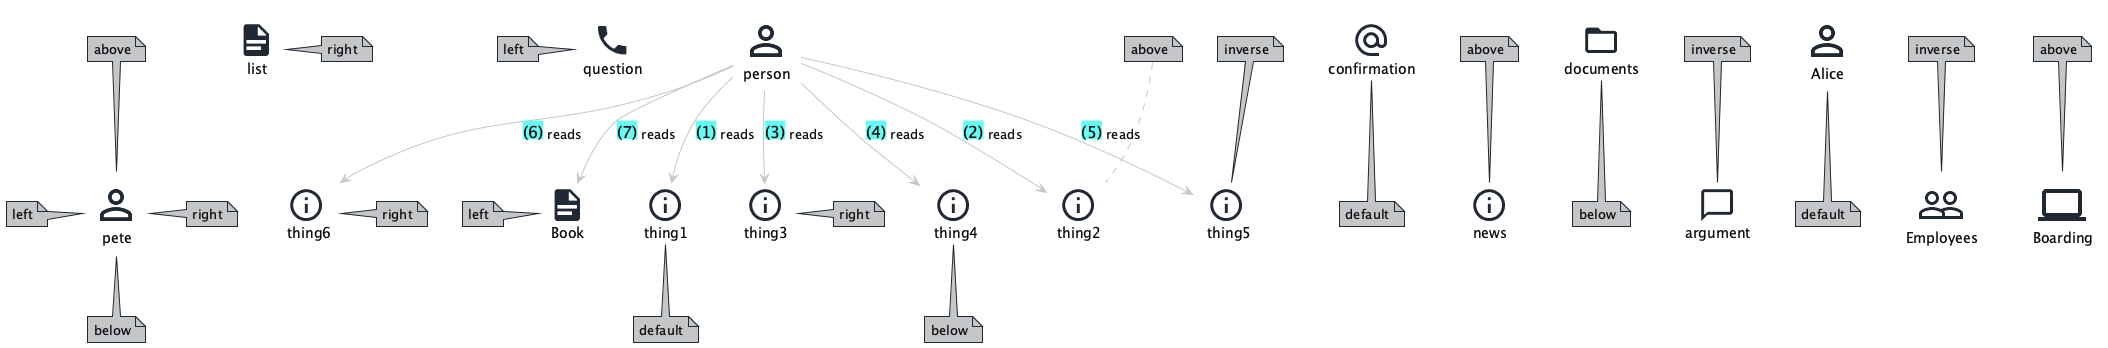

The diagram above was rendered by PlantUML. Its source (embedded in the PNG):
@startuml
!$Story_Layout = 'top-to-bottom'

!include ../../../domainStory.puml

Person(pete)

note top of pete : above
note right of pete : right
note bottom of pete : below
note left of pete : left

Email(confirmation, $note= default)
Info(news, $note=^ above)
Document(list, $note=> right)
Folder(documents, $note=v below)
Call(question, $note=< left)
Conversation(argument, $note=~ inverse)

Person(Alice, $note= default)
Group(Employees, $note=~ inverse)
System(Boarding, $note=^ above)

Person(person)

Info(thing1)
Info(thing2)
Info(thing3)

activity(1, person, reads, thing1, $note= default)
activity(2, person, reads, thing2, $note=^ above)
activity(3, person, reads, thing3, $note=> right)
activity(4, person, reads, Info: thing4, $note=v below)
activity(5, person, reads, Info: thing5, $note=~ inverse)
activity(6, person, reads, Info: thing6, $note=> right)
activity(7, person, reads, Document:Book, $note=< left)
@enduml